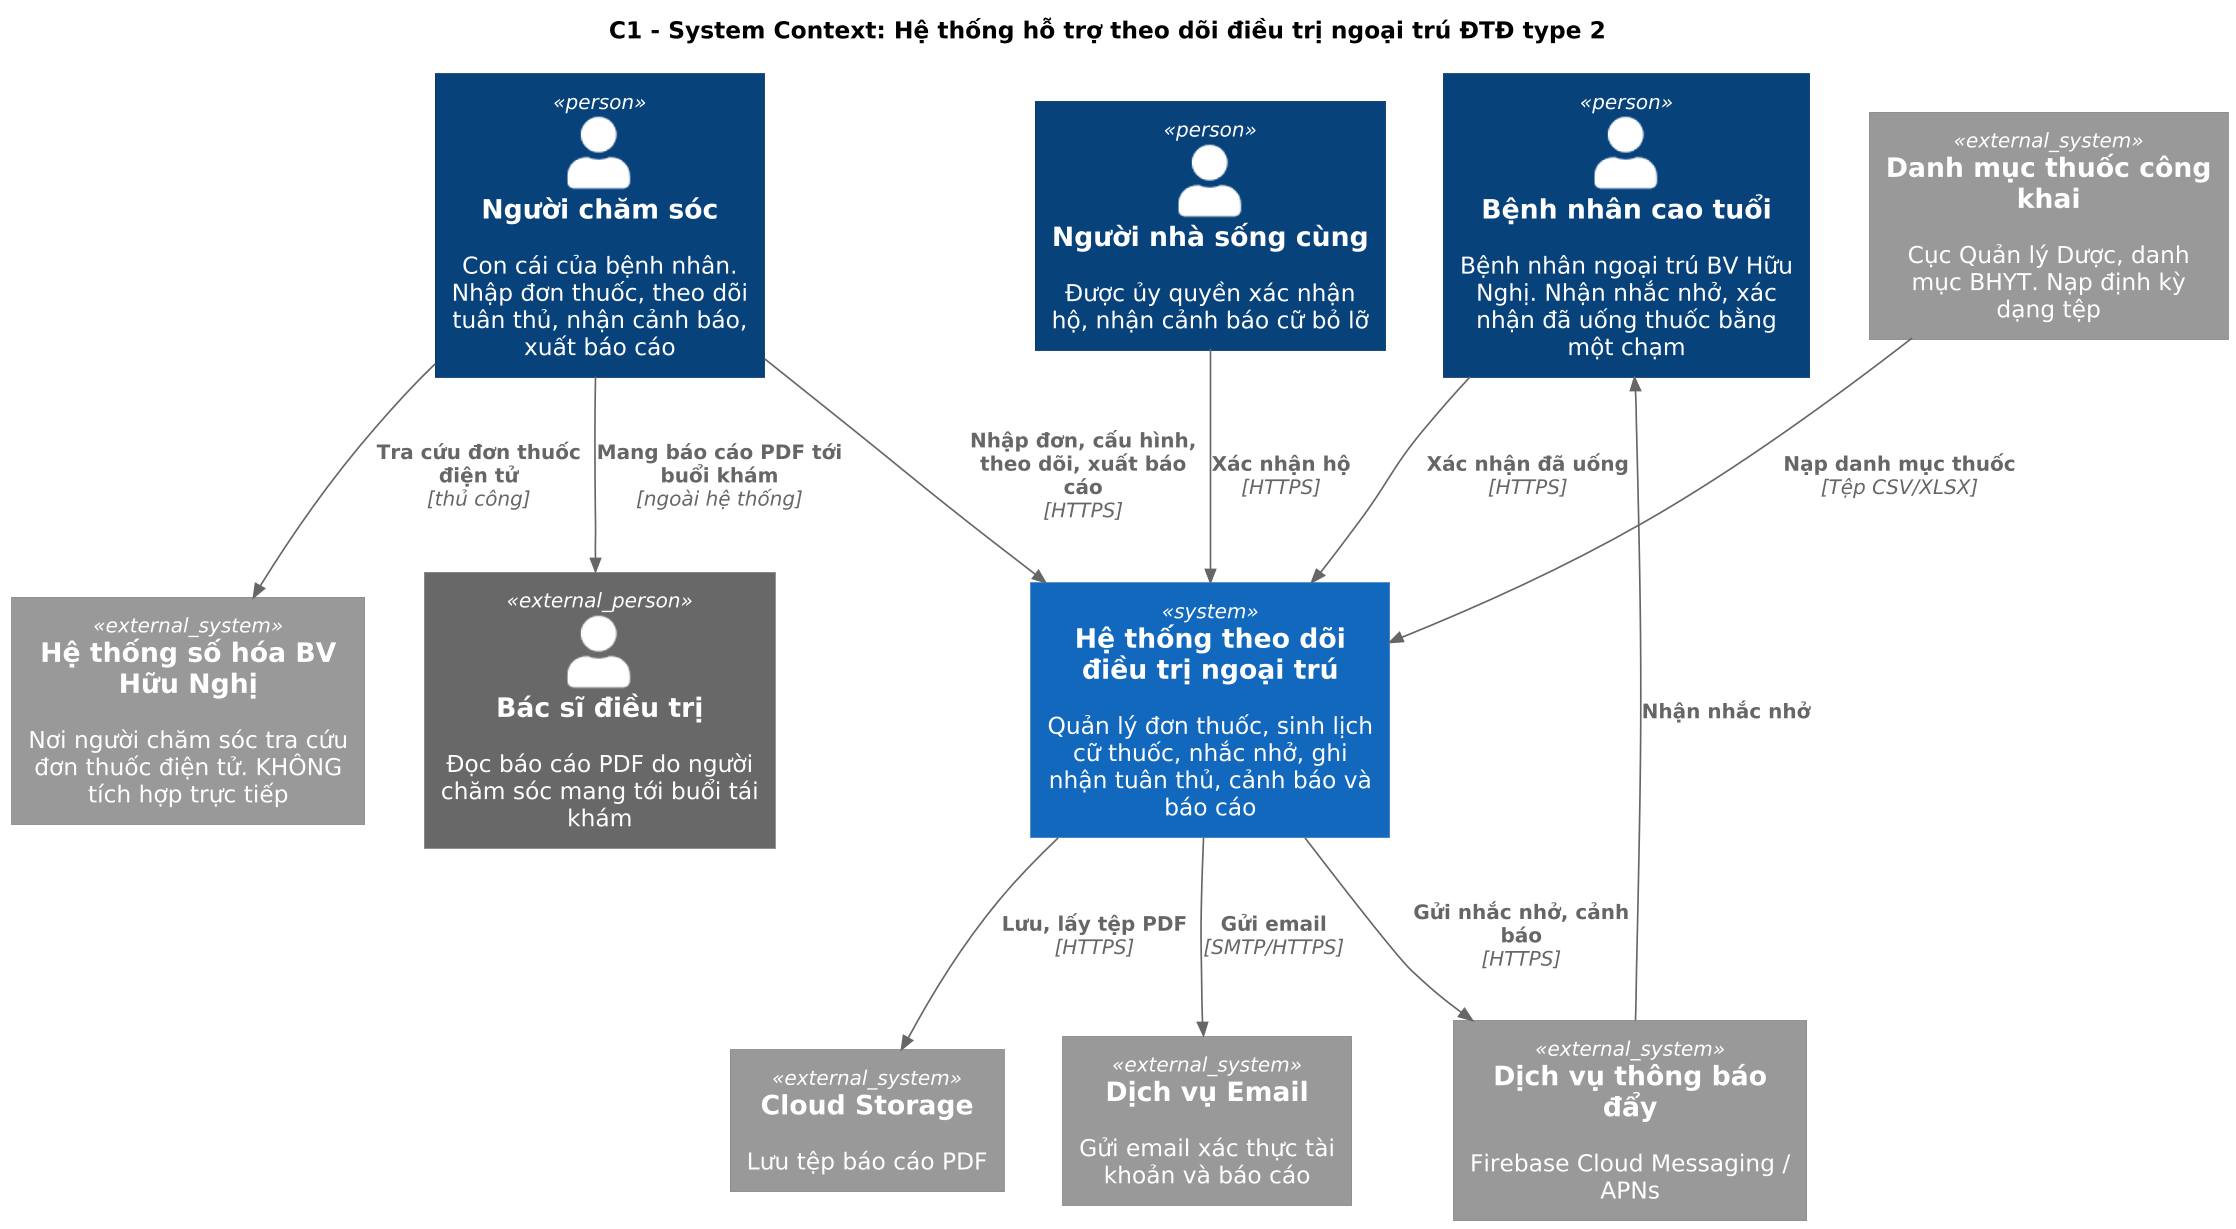

The diagram above was rendered by PlantUML. Its source (embedded in the PNG):
@startuml C1_System_Context
skinparamlocked dpi 160
!include ../c4/C4_Context.puml
skinparam defaultFontName "DejaVu Sans"
LAYOUT_TOP_DOWN()
title C1 - System Context: Hệ thống hỗ trợ theo dõi điều trị ngoại trú ĐTĐ type 2

Person(caregiver, "Người chăm sóc", "Con cái của bệnh nhân. Nhập đơn thuốc, theo dõi tuân thủ, nhận cảnh báo, xuất báo cáo")
Person(patient, "Bệnh nhân cao tuổi", "Bệnh nhân ngoại trú BV Hữu Nghị. Nhận nhắc nhở, xác nhận đã uống thuốc bằng một chạm")
Person(delegate, "Người nhà sống cùng", "Được ủy quyền xác nhận hộ, nhận cảnh báo cữ bỏ lỡ")
Person_Ext(doctor, "Bác sĩ điều trị", "Đọc báo cáo PDF do người chăm sóc mang tới buổi tái khám")

System(sys, "Hệ thống theo dõi điều trị ngoại trú", "Quản lý đơn thuốc, sinh lịch cữ thuốc, nhắc nhở, ghi nhận tuân thủ, cảnh báo và báo cáo")

System_Ext(push, "Dịch vụ thông báo đẩy", "Firebase Cloud Messaging / APNs")
System_Ext(mail, "Dịch vụ Email", "Gửi email xác thực tài khoản và báo cáo")
System_Ext(storage, "Cloud Storage", "Lưu tệp báo cáo PDF")
System_Ext(drugdb, "Danh mục thuốc công khai", "Cục Quản lý Dược, danh mục BHYT. Nạp định kỳ dạng tệp")
System_Ext(his, "Hệ thống số hóa BV Hữu Nghị", "Nơi người chăm sóc tra cứu đơn thuốc điện tử. KHÔNG tích hợp trực tiếp")

Rel(caregiver, sys, "Nhập đơn, cấu hình, theo dõi, xuất báo cáo", "HTTPS")
Rel(patient, sys, "Xác nhận đã uống", "HTTPS")
Rel(delegate, sys, "Xác nhận hộ", "HTTPS")
Rel(sys, push, "Gửi nhắc nhở, cảnh báo", "HTTPS")
Rel(sys, mail, "Gửi email", "SMTP/HTTPS")
Rel(sys, storage, "Lưu, lấy tệp PDF", "HTTPS")
Rel(drugdb, sys, "Nạp danh mục thuốc", "Tệp CSV/XLSX")
Rel_Back(patient, push, "Nhận nhắc nhở")
Rel(caregiver, his, "Tra cứu đơn thuốc điện tử", "thủ công")
Rel(caregiver, doctor, "Mang báo cáo PDF tới buổi khám", "ngoài hệ thống")
@enduml